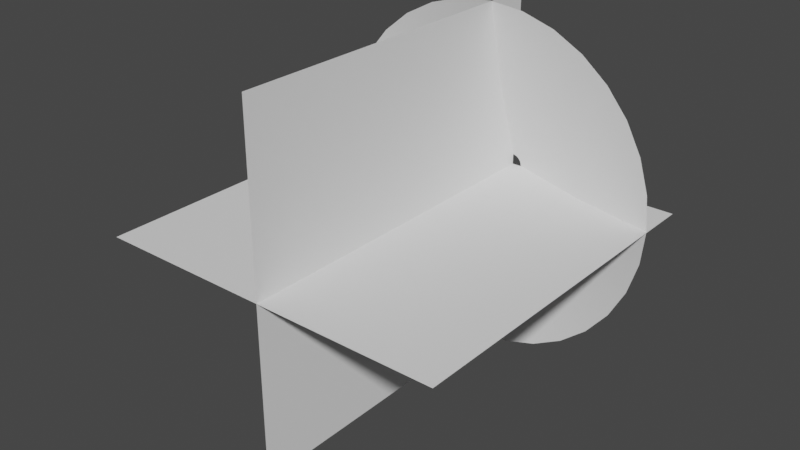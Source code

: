 # Source: Muzzleflash.blend  (saved by Blender 2.93.21; exported with 4.5.12 LTS)
import bpy
from mathutils import Matrix  # noqa: F401  (used for matrix-valued properties, if any)

bpy.ops.wm.read_factory_settings(use_empty=True)
scene = bpy.context.scene
scene.name = 'Scene'

# ---- collections
col_collection = bpy.data.collections.new('Collection'); scene.collection.children.link(col_collection)

# ---- world
world_world = bpy.data.worlds.new('World'); scene.world = world_world
world_world.use_nodes = True; world_world.node_tree.nodes.clear()
_N = world_world.node_tree.nodes; _L = world_world.node_tree.links
n0 = _N.new('ShaderNodeOutputWorld'); n0.name = 'World Output'; n0.location = (300, 300)
n1 = _N.new('ShaderNodeBackground'); n1.name = 'Background'; n1.location = (10, 300)
n1.inputs[0].default_value = (0.05088, 0.05088, 0.05088, 1.0)
_L.new(n1.outputs[0], n0.inputs[0])
n0.is_active_output = True
world_world.color = (0.05088, 0.05088, 0.05088)
world_world.use_sun_shadow = False
world_world.sun_shadow_jitter_overblur = 0.0

# ---- meshes
me_circle_001 = bpy.data.meshes.new('Circle.001')
me_circle_001.from_pydata([(0.0, 1.0, 0.2739), (-0.1951, 0.9808, 0.2739), (-0.3827, 0.9239, 0.2739), (-0.5556, 0.8315, 0.2739), (-0.7071, 0.7071, 0.2739), (-0.8315, 0.5556, 0.2739), (-0.9239, 0.3827, 0.2739), (-0.9808, 0.1951, 0.2739), (-1.0, -4.371e-08, 0.2739), (-0.9808, -0.1951, 0.2739), (-0.9239, -0.3827, 0.2739), (-0.8315, -0.5556, 0.2739), (-0.7071, -0.7071, 0.2739), (-0.5556, -0.8315, 0.2739), (-0.3827, -0.9239, 0.2739), (-0.1951, -0.9808, 0.2739), (8.742e-08, -1.0, 0.2739), (0.1951, -0.9808, 0.2739), (0.3827, -0.9239, 0.2739), (0.5556, -0.8315, 0.2739), (0.7071, -0.7071, 0.2739), (0.8315, -0.5556, 0.2739), (0.9239, -0.3827, 0.2739), (0.9808, -0.1951, 0.2739), (1.0, 1.192e-08, 0.2739), (0.9808, 0.1951, 0.2739), (0.9239, 0.3827, 0.2739), (0.8315, 0.5556, 0.2739), (0.7071, 0.7071, 0.2739), (0.5556, 0.8315, 0.2739), (0.3827, 0.9239, 0.2739), (0.1951, 0.9808, 0.2739), (-1.318e-08, 0.0565, 0.00327), (-0.01102, 0.05541, 0.00327), (-0.02162, 0.05219, 0.00327), (-0.03139, 0.04697, 0.00327), (-0.03995, 0.03995, 0.00327), (-0.04697, 0.03139, 0.00327), (-0.0522, 0.02162, 0.00327), (-0.05541, 0.01102, 0.00327), (-0.0565, -2.004e-08, 0.00327), (-0.05541, -0.01102, 0.00327), (-0.0522, -0.02162, 0.00327), (-0.04697, -0.03139, 0.00327), (-0.03995, -0.03995, 0.00327), (-0.03139, -0.04697, 0.00327), (-0.02162, -0.0522, 0.00327), (-0.01102, -0.05541, 0.00327), (-8.242e-09, -0.0565, 0.00327), (0.01102, -0.05541, 0.00327), (0.02162, -0.0522, 0.00327), (0.03139, -0.04697, 0.00327), (0.03995, -0.03995, 0.00327), (0.04697, -0.03139, 0.00327), (0.05219, -0.02162, 0.00327), (0.05541, -0.01102, 0.00327), (0.0565, -1.69e-08, 0.00327), (0.05541, 0.01102, 0.00327), (0.05219, 0.02162, 0.00327), (0.04697, 0.03139, 0.00327), (0.03995, 0.03995, 0.00327), (0.03139, 0.04697, 0.00327), (0.02162, 0.05219, 0.00327), (0.01102, 0.05541, 0.00327), (0.1031, -0.5184, 0.1645), (0.2023, -0.4883, 0.1645), (-0.3737, 0.3737, 0.1645), (-0.4395, 0.2936, 0.1645), (0.1031, 0.5184, 0.1645), (-6.586e-09, 0.5285, 0.1645), (0.2936, -0.4395, 0.1645), (-0.4883, 0.2023, 0.1645), (0.3737, -0.3737, 0.1645), (-0.5184, 0.1031, 0.1645), (0.4395, -0.2936, 0.1645), (-0.5285, -3.188e-08, 0.1645), (0.4883, -0.2023, 0.1645), (-0.5184, -0.1031, 0.1645), (0.5184, -0.1031, 0.1645), (-0.4883, -0.2023, 0.1645), (0.5285, -2.479e-09, 0.1645), (-0.4395, -0.2936, 0.1645), (0.5184, 0.1031, 0.1645), (-0.3737, -0.3737, 0.1645), (0.4883, 0.2023, 0.1645), (-0.2936, -0.4395, 0.1645), (0.4395, 0.2936, 0.1645), (-0.2023, -0.4883, 0.1645), (-0.1031, 0.5184, 0.1645), (0.3737, 0.3737, 0.1645), (-0.1031, -0.5184, 0.1645), (-0.2023, 0.4883, 0.1645), (0.2936, 0.4395, 0.1645), (3.962e-08, -0.5285, 0.1645), (-0.2936, 0.4395, 0.1645), (0.2023, 0.4883, 0.1645)], [], [(65, 64, 49, 50), (67, 66, 36, 37), (69, 68, 63, 32), (70, 65, 50, 51), (71, 67, 37, 38), (72, 70, 51, 52), (73, 71, 38, 39), (74, 72, 52, 53), (75, 73, 39, 40), (76, 74, 53, 54), (77, 75, 40, 41), (78, 76, 54, 55), (79, 77, 41, 42), (80, 78, 55, 56), (81, 79, 42, 43), (82, 80, 56, 57), (83, 81, 43, 44), (84, 82, 57, 58), (85, 83, 44, 45), (86, 84, 58, 59), (87, 85, 45, 46), (88, 69, 32, 33), (89, 86, 59, 60), (90, 87, 46, 47), (91, 88, 33, 34), (92, 89, 60, 61), (93, 90, 47, 48), (94, 91, 34, 35), (95, 92, 61, 62), (64, 93, 48, 49), (66, 94, 35, 36), (68, 95, 62, 63), (31, 30, 95, 68), (4, 3, 94, 66), (17, 16, 93, 64), (30, 29, 92, 95), (3, 2, 91, 94), (16, 15, 90, 93), (29, 28, 89, 92), (2, 1, 88, 91), (15, 14, 87, 90), (28, 27, 86, 89), (1, 0, 69, 88), (14, 13, 85, 87), (27, 26, 84, 86), (13, 12, 83, 85), (26, 25, 82, 84), (12, 11, 81, 83), (25, 24, 80, 82), (11, 10, 79, 81), (24, 23, 78, 80), (10, 9, 77, 79), (23, 22, 76, 78), (9, 8, 75, 77), (22, 21, 74, 76), (8, 7, 73, 75), (21, 20, 72, 74), (7, 6, 71, 73), (20, 19, 70, 72), (6, 5, 67, 71), (19, 18, 65, 70), (0, 31, 68, 69), (5, 4, 66, 67), (18, 17, 64, 65)])
me_circle_001.polygons.foreach_set('use_smooth', [True] * 64)
_uv = me_circle_001.uv_layers.new(name='UVMap')
_uv.uv.foreach_set('vector', [0.3126, 0.499, 0.2815, 0.499, 0.2815, 0.998, 0.3126, 0.998, 0.9029, 0.499, 0.8718, 0.499, 0.8718, 0.998, 0.9029, 0.998, 0.7475, 0.499, 0.7165, 0.499, 0.7165, 0.998, 0.7475, 0.998, 0.3437, 0.499, 0.3126, 0.499, 0.3126, 0.998, 0.3437, 0.998, 0.934, 0.499, 0.9029, 0.499, 0.9029, 0.998, 0.934, 0.998, 0.3747, 0.499, 0.3437, 0.499, 0.3437, 0.998, 0.3747, 0.998, 0.965, 0.499, 0.934, 0.499, 0.934, 0.998, 0.965, 0.998, 0.4058, 0.499, 0.3747, 0.499, 0.3747, 0.998, 0.4058, 0.998, 0.9961, 0.499, 0.965, 0.499, 0.965, 0.998, 0.9961, 0.998, 0.4369, 0.499, 0.4058, 0.499, 0.4058, 0.998, 0.4369, 0.998, 0.03297, 0.499, 0.001894, 0.499, 0.001902, 0.998, 0.03297, 0.998, 0.4679, 0.499, 0.4369, 0.499, 0.4369, 0.998, 0.4679, 0.998, 0.06404, 0.499, 0.03297, 0.499, 0.03297, 0.998, 0.06404, 0.998, 0.499, 0.499, 0.4679, 0.499, 0.4679, 0.998, 0.499, 0.998, 0.09511, 0.499, 0.06404, 0.499, 0.06404, 0.998, 0.09511, 0.998, 0.5301, 0.499, 0.499, 0.499, 0.499, 0.998, 0.5301, 0.998, 0.1262, 0.499, 0.09511, 0.499, 0.09511, 0.998, 0.1262, 0.998, 0.5611, 0.499, 0.5301, 0.499, 0.5301, 0.998, 0.5611, 0.998, 0.1572, 0.499, 0.1262, 0.499, 0.1262, 0.998, 0.1572, 0.998, 0.5922, 0.499, 0.5611, 0.499, 0.5611, 0.998, 0.5922, 0.998, 0.1883, 0.499, 0.1572, 0.499, 0.1572, 0.998, 0.1883, 0.998, 0.7786, 0.499, 0.7475, 0.499, 0.7475, 0.998, 0.7786, 0.998, 0.6233, 0.499, 0.5922, 0.499, 0.5922, 0.998, 0.6233, 0.998, 0.2194, 0.499, 0.1883, 0.499, 0.1883, 0.998, 0.2194, 0.998, 0.8097, 0.499, 0.7786, 0.499, 0.7786, 0.998, 0.8097, 0.998, 0.6543, 0.499, 0.6233, 0.499, 0.6233, 0.998, 0.6543, 0.998, 0.2505, 0.499, 0.2194, 0.499, 0.2194, 0.998, 0.2505, 0.998, 0.8408, 0.499, 0.8097, 0.499, 0.8097, 0.998, 0.8408, 0.998, 0.6854, 0.499, 0.6543, 0.499, 0.6543, 0.998, 0.6854, 0.998, 0.2815, 0.499, 0.2505, 0.499, 0.2505, 0.998, 0.2815, 0.998, 0.8718, 0.499, 0.8408, 0.499, 0.8408, 0.998, 0.8718, 0.998, 0.7165, 0.499, 0.6854, 0.499, 0.6854, 0.998, 0.7165, 0.998, 0.7165, 0.000651, 0.6854, 0.000651, 0.6854, 0.499, 0.7165, 0.499, 0.8718, 0.000651, 0.8408, 0.000651, 0.8408, 0.499, 0.8718, 0.499, 0.2815, 0.000651, 0.2505, 0.000651, 0.2505, 0.499, 0.2815, 0.499, 0.6854, 0.000651, 0.6543, 0.000651, 0.6543, 0.499, 0.6854, 0.499, 0.8408, 0.000651, 0.8097, 0.000651, 0.8097, 0.499, 0.8408, 0.499, 0.2505, 0.000651, 0.2194, 0.000651, 0.2194, 0.499, 0.2505, 0.499, 0.6543, 0.000651, 0.6233, 0.000651, 0.6233, 0.499, 0.6543, 0.499, 0.8097, 0.000651, 0.7786, 0.000651, 0.7786, 0.499, 0.8097, 0.499, 0.2194, 0.000651, 0.1883, 0.000651, 0.1883, 0.499, 0.2194, 0.499, 0.6233, 0.000651, 0.5922, 0.000651, 0.5922, 0.499, 0.6233, 0.499, 0.7786, 0.000651, 0.7475, 0.000651, 0.7475, 0.499, 0.7786, 0.499, 0.1883, 0.000651, 0.1572, 0.000651, 0.1572, 0.499, 0.1883, 0.499, 0.5922, 0.000651, 0.5611, 0.000651, 0.5611, 0.499, 0.5922, 0.499, 0.1572, 0.000651, 0.1262, 0.000651, 0.1262, 0.499, 0.1572, 0.499, 0.5611, 0.000651, 0.5301, 0.000651, 0.5301, 0.499, 0.5611, 0.499, 0.1262, 0.000651, 0.09511, 0.000651, 0.09511, 0.499, 0.1262, 0.499, 0.5301, 0.000651, 0.499, 0.000651, 0.499, 0.499, 0.5301, 0.499, 0.09511, 0.000651, 0.06404, 0.000651, 0.06404, 0.499, 0.09511, 0.499, 0.499, 0.000651, 0.4679, 0.000651, 0.4679, 0.499, 0.499, 0.499, 0.06404, 0.000651, 0.03297, 0.000651, 0.03297, 0.499, 0.06404, 0.499, 0.4679, 0.000651, 0.4369, 0.000651, 0.4369, 0.499, 0.4679, 0.499, 0.03297, 0.000651, 0.001902, 0.000651, 0.001894, 0.499, 0.03297, 0.499, 0.4369, 0.000651, 0.4058, 0.000651, 0.4058, 0.499, 0.4369, 0.499, 0.9961, 0.000651, 0.965, 0.000651, 0.965, 0.499, 0.9961, 0.499, 0.4058, 0.000651, 0.3747, 0.000651, 0.3747, 0.499, 0.4058, 0.499, 0.965, 0.000651, 0.934, 0.000651, 0.934, 0.499, 0.965, 0.499, 0.3747, 0.000651, 0.3437, 0.000651, 0.3437, 0.499, 0.3747, 0.499, 0.934, 0.000651, 0.9029, 0.000651, 0.9029, 0.499, 0.934, 0.499, 0.3437, 0.000651, 0.3126, 0.000651, 0.3126, 0.499, 0.3437, 0.499, 0.7475, 0.000651, 0.7165, 0.000651, 0.7165, 0.499, 0.7475, 0.499, 0.9029, 0.000651, 0.8718, 0.000651, 0.8718, 0.499, 0.9029, 0.499, 0.3126, 0.000651, 0.2815, 0.000651, 0.2815, 0.499, 0.3126, 0.499])
me_circle_001.use_remesh_fix_poles = True
me_circle_001.use_remesh_preserve_attributes = False
me_circle_001.update()
me_plane_001 = bpy.data.meshes.new('Plane.001')
me_plane_001.from_pydata([(-1.0, -2.0, 0.0), (1.0, -2.0, 0.0), (-1.0, 0.0, 0.0), (1.0, 0.0, 0.0), (0.0, -2.0, 1.0), (-1.192e-07, -2.0, -1.0), (0.0, -5.96e-08, 1.0), (-1.192e-07, -5.96e-08, -1.0)], [], [(0, 1, 3, 2), (4, 5, 7, 6)])
_uv = me_plane_001.uv_layers.new(name='UVMap')
_uv.uv.foreach_set('vector', [1.0, 1.0, 0.0001001, 0.9999, 9.998e-05, 0.0001001, 0.9999, 9.998e-05, 1.0, 1.0, 0.0001001, 0.9999, 9.998e-05, 0.0001001, 0.9999, 9.998e-05])
me_plane_001.use_remesh_fix_poles = True
me_plane_001.use_remesh_preserve_attributes = False
me_plane_001.update()

# ---- objects
ob_muzzlecone = bpy.data.objects.new('MuzzleCone', me_circle_001)
ob_muzzleplanes = bpy.data.objects.new('MuzzlePlanes', me_plane_001)

# ---- transforms, parenting, visibility, modifiers, constraints
ob_muzzlecone.location = (0.0, 0.0, 0.0)
ob_muzzlecone.rotation_euler = (1.571, -0.0, 0.0)
ob_muzzleplanes.location = (0.005079, -0.006734, 3.076e-05)

# ---- collection membership
col_collection.objects.link(ob_muzzlecone)
col_collection.objects.link(ob_muzzleplanes)

# ---- scene / render settings (as saved in the file)
scene.frame_start = 1; scene.frame_end = 250; scene.frame_set(0)
scene.render.engine = 'BLENDER_EEVEE_NEXT'
scene.cycles.use_denoising = False
scene.cycles.samples = 128
scene.cycles.sampling_pattern = 'TABULATED_SOBOL'
scene.cycles.use_adaptive_sampling = False
scene.cycles.use_light_tree = False
scene.view_settings.view_transform = 'Filmic'
bpy.context.view_layer.update()

# ---- added for rendering (the .blend has no active camera and no usable light): camera, sun
cam_auto = bpy.data.cameras.new('AutoCamera')
cam_auto.lens = 50.0
cam_auto.sensor_width = 36.0
cam_auto.clip_end = 1000.0
ob_auto_camera = bpy.data.objects.new('AutoCamera', cam_auto)
scene.collection.objects.link(ob_auto_camera)
ob_auto_camera.location = (3.21219, -4.85659, 2.56774)
ob_auto_camera.rotation_euler = (1.09748, -7.21219e-08, 0.694738)
scene.camera = ob_auto_camera
light_auto_sun = bpy.data.lights.new('AutoSun', 'SUN')
light_auto_sun.energy = 3.0
light_auto_sun.angle = 0.0523599
ob_auto_sun = bpy.data.objects.new('AutoSun', light_auto_sun)
scene.collection.objects.link(ob_auto_sun)
ob_auto_sun.rotation_euler = (0.872665, 0.174533, 0.523599)
bpy.context.view_layer.update()

